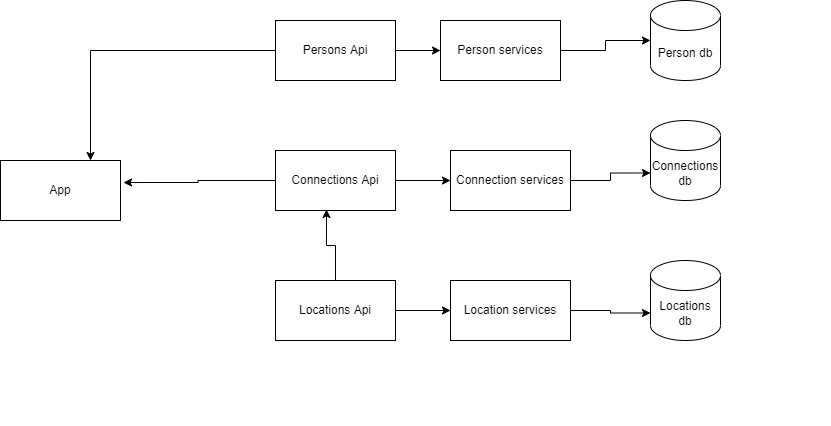

The diagram above was exported from draw.io. Its source (the exported page's mxGraphModel, read from the mxfile embedded in the PNG):
<mxGraphModel dx="868" dy="488" grid="1" gridSize="10" guides="1" tooltips="1" connect="1" arrows="1" fold="1" page="1" pageScale="1" pageWidth="850" pageHeight="1100" math="0" shadow="0">
  <root>
    <mxCell id="0" />
    <mxCell id="1" parent="0" />
    <mxCell id="cgzmuyKF8T5DWU7rtROT-1" value="App" style="rounded=0;whiteSpace=wrap;html=1;" vertex="1" parent="1">
      <mxGeometry x="30" y="200" width="120" height="60" as="geometry" />
    </mxCell>
    <mxCell id="cgzmuyKF8T5DWU7rtROT-15" style="edgeStyle=orthogonalEdgeStyle;rounded=0;orthogonalLoop=1;jettySize=auto;html=1;exitX=0;exitY=0.5;exitDx=0;exitDy=0;entryX=0.75;entryY=0;entryDx=0;entryDy=0;" edge="1" parent="1" source="cgzmuyKF8T5DWU7rtROT-2" target="cgzmuyKF8T5DWU7rtROT-1">
      <mxGeometry relative="1" as="geometry" />
    </mxCell>
    <mxCell id="cgzmuyKF8T5DWU7rtROT-22" style="edgeStyle=orthogonalEdgeStyle;rounded=0;orthogonalLoop=1;jettySize=auto;html=1;exitX=1;exitY=0.5;exitDx=0;exitDy=0;entryX=0;entryY=0.5;entryDx=0;entryDy=0;" edge="1" parent="1" source="cgzmuyKF8T5DWU7rtROT-2" target="cgzmuyKF8T5DWU7rtROT-18">
      <mxGeometry relative="1" as="geometry" />
    </mxCell>
    <mxCell id="cgzmuyKF8T5DWU7rtROT-2" value="Persons Api" style="rounded=0;whiteSpace=wrap;html=1;" vertex="1" parent="1">
      <mxGeometry x="305" y="60" width="120" height="60" as="geometry" />
    </mxCell>
    <mxCell id="cgzmuyKF8T5DWU7rtROT-17" style="edgeStyle=orthogonalEdgeStyle;rounded=0;orthogonalLoop=1;jettySize=auto;html=1;exitX=0;exitY=0.5;exitDx=0;exitDy=0;entryX=1.025;entryY=0.367;entryDx=0;entryDy=0;entryPerimeter=0;" edge="1" parent="1" source="cgzmuyKF8T5DWU7rtROT-3" target="cgzmuyKF8T5DWU7rtROT-1">
      <mxGeometry relative="1" as="geometry" />
    </mxCell>
    <mxCell id="cgzmuyKF8T5DWU7rtROT-24" style="edgeStyle=orthogonalEdgeStyle;rounded=0;orthogonalLoop=1;jettySize=auto;html=1;exitX=1;exitY=0.5;exitDx=0;exitDy=0;entryX=0;entryY=0.5;entryDx=0;entryDy=0;" edge="1" parent="1" source="cgzmuyKF8T5DWU7rtROT-3" target="cgzmuyKF8T5DWU7rtROT-19">
      <mxGeometry relative="1" as="geometry" />
    </mxCell>
    <mxCell id="cgzmuyKF8T5DWU7rtROT-3" value="Connections Api" style="rounded=0;whiteSpace=wrap;html=1;" vertex="1" parent="1">
      <mxGeometry x="305" y="190" width="120" height="60" as="geometry" />
    </mxCell>
    <mxCell id="cgzmuyKF8T5DWU7rtROT-26" style="edgeStyle=orthogonalEdgeStyle;rounded=0;orthogonalLoop=1;jettySize=auto;html=1;exitX=1;exitY=0.5;exitDx=0;exitDy=0;entryX=0;entryY=0.5;entryDx=0;entryDy=0;" edge="1" parent="1" source="cgzmuyKF8T5DWU7rtROT-4" target="cgzmuyKF8T5DWU7rtROT-20">
      <mxGeometry relative="1" as="geometry" />
    </mxCell>
    <mxCell id="cgzmuyKF8T5DWU7rtROT-32" style="edgeStyle=orthogonalEdgeStyle;rounded=0;orthogonalLoop=1;jettySize=auto;html=1;exitX=0.5;exitY=0;exitDx=0;exitDy=0;entryX=0.425;entryY=0.983;entryDx=0;entryDy=0;entryPerimeter=0;" edge="1" parent="1" source="cgzmuyKF8T5DWU7rtROT-4" target="cgzmuyKF8T5DWU7rtROT-3">
      <mxGeometry relative="1" as="geometry" />
    </mxCell>
    <mxCell id="cgzmuyKF8T5DWU7rtROT-4" value="Locations Api" style="rounded=0;whiteSpace=wrap;html=1;" vertex="1" parent="1">
      <mxGeometry x="305" y="320" width="120" height="60" as="geometry" />
    </mxCell>
    <mxCell id="cgzmuyKF8T5DWU7rtROT-6" value="Person db" style="shape=cylinder3;whiteSpace=wrap;html=1;boundedLbl=1;backgroundOutline=1;size=15;" vertex="1" parent="1">
      <mxGeometry x="680" y="40" width="70" height="80" as="geometry" />
    </mxCell>
    <mxCell id="cgzmuyKF8T5DWU7rtROT-7" value="Connections db" style="shape=cylinder3;whiteSpace=wrap;html=1;boundedLbl=1;backgroundOutline=1;size=15;" vertex="1" parent="1">
      <mxGeometry x="680" y="160" width="70" height="80" as="geometry" />
    </mxCell>
    <mxCell id="cgzmuyKF8T5DWU7rtROT-8" value="Locations db" style="shape=cylinder3;whiteSpace=wrap;html=1;boundedLbl=1;backgroundOutline=1;size=15;" vertex="1" parent="1">
      <mxGeometry x="680" y="300" width="70" height="80" as="geometry" />
    </mxCell>
    <mxCell id="cgzmuyKF8T5DWU7rtROT-23" style="edgeStyle=orthogonalEdgeStyle;rounded=0;orthogonalLoop=1;jettySize=auto;html=1;exitX=1;exitY=0.5;exitDx=0;exitDy=0;" edge="1" parent="1" source="cgzmuyKF8T5DWU7rtROT-18" target="cgzmuyKF8T5DWU7rtROT-6">
      <mxGeometry relative="1" as="geometry" />
    </mxCell>
    <mxCell id="cgzmuyKF8T5DWU7rtROT-18" value="Person services" style="rounded=0;whiteSpace=wrap;html=1;" vertex="1" parent="1">
      <mxGeometry x="470" y="60" width="120" height="60" as="geometry" />
    </mxCell>
    <mxCell id="cgzmuyKF8T5DWU7rtROT-25" style="edgeStyle=orthogonalEdgeStyle;rounded=0;orthogonalLoop=1;jettySize=auto;html=1;exitX=1;exitY=0.5;exitDx=0;exitDy=0;entryX=0;entryY=0;entryDx=0;entryDy=52.5;entryPerimeter=0;" edge="1" parent="1" source="cgzmuyKF8T5DWU7rtROT-19" target="cgzmuyKF8T5DWU7rtROT-7">
      <mxGeometry relative="1" as="geometry" />
    </mxCell>
    <mxCell id="cgzmuyKF8T5DWU7rtROT-19" value="Connection services" style="rounded=0;whiteSpace=wrap;html=1;" vertex="1" parent="1">
      <mxGeometry x="480" y="190" width="120" height="60" as="geometry" />
    </mxCell>
    <mxCell id="cgzmuyKF8T5DWU7rtROT-27" style="edgeStyle=orthogonalEdgeStyle;rounded=0;orthogonalLoop=1;jettySize=auto;html=1;exitX=1;exitY=0.5;exitDx=0;exitDy=0;entryX=0;entryY=0;entryDx=0;entryDy=52.5;entryPerimeter=0;" edge="1" parent="1" source="cgzmuyKF8T5DWU7rtROT-20" target="cgzmuyKF8T5DWU7rtROT-8">
      <mxGeometry relative="1" as="geometry" />
    </mxCell>
    <mxCell id="cgzmuyKF8T5DWU7rtROT-20" value="Location services" style="rounded=0;whiteSpace=wrap;html=1;" vertex="1" parent="1">
      <mxGeometry x="480" y="320" width="120" height="60" as="geometry" />
    </mxCell>
  </root>
</mxGraphModel>